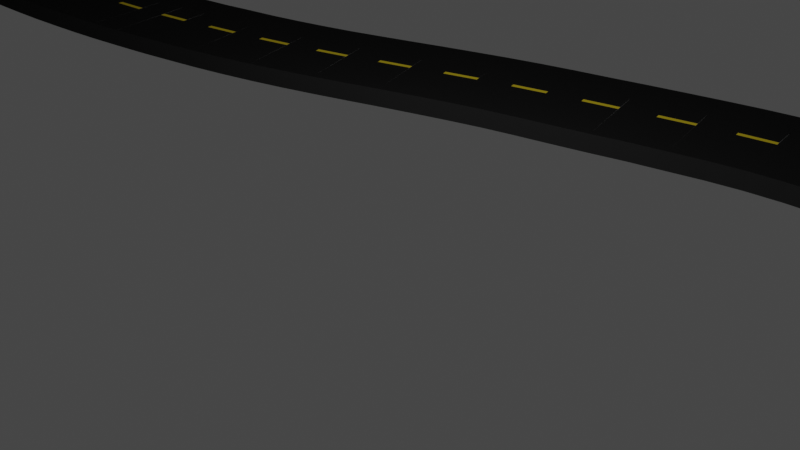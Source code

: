 # Source: Road3.blend  (saved by Blender 2.81.16; exported with 4.5.12 LTS)
import bpy
from mathutils import Matrix  # noqa: F401  (used for matrix-valued properties, if any)

bpy.ops.wm.read_factory_settings(use_empty=True)
scene = bpy.context.scene
scene.name = 'Scene'

# ---- collections
col_collection = bpy.data.collections.new('Collection'); scene.collection.children.link(col_collection)

# ---- materials (node trees are filled in below, after node groups)
mat_material = bpy.data.materials.new('Material')
mat_material.alpha_threshold = 0.0
mat_material.use_transparent_shadow = False
mat_material.diffuse_color = (0.01341, 0.01341, 0.01341, 1.0)
mat_material.roughness = 1.0
mat_material.specular_intensity = 0.0
mat_material.line_color = (0.0, 0.0, 0.0, 1.0)
mat_material_001 = bpy.data.materials.new('Material.001')
mat_material_001.use_transparent_shadow = False
mat_material_001.diffuse_color = (1.0, 1.0, 1.0, 1.0)
mat_material_001.roughness = 1.0
mat_material_001.specular_intensity = 0.0
mat_material_002 = bpy.data.materials.new('Material.002')
mat_material_002.use_transparent_shadow = False
mat_material_002.diffuse_color = (0.8, 0.6165, 0.02819, 1.0)
mat_material_002.roughness = 1.0
mat_material_002.specular_intensity = 0.0

# ---- material node trees

# ---- world
world_world = bpy.data.worlds.new('World'); scene.world = world_world
world_world.use_nodes = True; world_world.node_tree.nodes.clear()
_N = world_world.node_tree.nodes; _L = world_world.node_tree.links
n0 = _N.new('ShaderNodeOutputWorld'); n0.name = 'World Output'; n0.location = (300, 300)
n1 = _N.new('ShaderNodeBackground'); n1.name = 'Background'; n1.location = (10, 300)
n1.inputs[0].default_value = (0.05088, 0.05088, 0.05088, 1.0)
_L.new(n1.outputs[0], n0.inputs[0])
n0.is_active_output = True
world_world.color = (0.05088, 0.05088, 0.05088)
world_world.use_sun_shadow = False
world_world.sun_shadow_jitter_overblur = 0.0

# ---- cameras
cam_camera = bpy.data.cameras.new('Camera')
cam_camera.clip_end = 100.0
cam_camera.ortho_scale = 7.314

# ---- lights
light_light = bpy.data.lights.new('Light', 'POINT')
light_light.transmission_factor = 0.0
light_light.energy = 1000.0
light_light.shadow_soft_size = 0.1
light_light.shadow_maximum_resolution = 0.006
light_light.use_absolute_resolution = True

# ---- meshes
me_cube = bpy.data.meshes.new('Cube')
me_cube.from_pydata([(-74.37, 112.1, -31.04), (-62.13, 99.63, 31.05), (-69.75, 97.19, 31.05), (-70.09, 98.31, 31.05), (-62.48, 100.7, 31.05), (-67.04, 114.7, 31.05), (-65.5, 83.51, -31.04), (-65.51, 83.5, 31.05), (-74.37, 112.1, 31.05), (-57.68, 86.19, -31.04), (-67.04, 114.7, -31.04), (-57.68, 86.2, 31.05), (-81.75, 109.8, -31.04), (-77.39, 94.73, 31.05), (-89.09, 107.7, -31.04), (-73.36, 81.04, -31.04), (-73.35, 81.05, 31.05), (-81.75, 109.8, 31.05), (-85.11, 92.62, 31.05), (-85.4, 93.75, 31.05), (-77.7, 95.86, 31.05), (-100.9, 90.02, 31.05), (-81.42, 78.75, -31.04), (-81.44, 78.75, 31.05), (-89.08, 107.7, 31.05), (-104.1, 104.2, -31.04), (-100.7, 88.89, 31.05), (-92.88, 90.63, 31.05), (-96.56, 105.8, -31.04), (-89.46, 76.7, -31.04), (-89.45, 76.7, 31.05), (-96.56, 105.8, 31.05), (-93.14, 91.76, 31.05), (-1.367, 119.6, 31.05), (-97.59, 74.89, -31.04), (-97.6, 74.88, 31.05), (-104.1, 104.2, 31.05), (-9.091, 117.5, 31.05), (-13.14, 132.5, -31.04), (-9.403, 118.6, 31.05), (-111.6, 102.5, -31.04), (-108.5, 87.21, 31.05), (-119.2, 101.1, -31.04), (-105.7, 73.14, -31.04), (-105.7, 73.15, 31.05), (-111.6, 102.5, 31.05), (-116.4, 85.72, 31.05), (-116.6, 86.87, 31.05), (-108.8, 88.35, 31.05), (-113.9, 71.62, -31.04), (-113.9, 71.63, 31.05), (-119.2, 101.1, 31.05), (-308.1, 82.25, 31.05), (-308.2, 81.09, 31.05), (-300.2, 80.7, 31.05), (-307.4, 96.69, -31.04), (-1.673, 120.7, 31.05), (-5.324, 134.7, 31.05), (-5.3, 103.5, -31.04), (-5.299, 103.5, 31.05), (-13.13, 132.5, 31.05), (2.366, 105.6, -31.04), (-5.332, 134.6, -31.04), (2.362, 105.6, 31.05), (-21.04, 130.4, -31.04), (-16.82, 115.5, 31.05), (-28.99, 128.1, -31.04), (-12.9, 101.5, -31.04), (-12.91, 101.5, 31.05), (-21.05, 130.4, 31.05), (-24.47, 113.2, 31.05), (-24.81, 114.3, 31.05), (-17.15, 116.6, 31.05), (-39.99, 109.2, 31.05), (-20.3, 99.41, -31.04), (-20.29, 99.42, 31.05), (-28.99, 128.1, 31.05), (-44.53, 122.9, -31.04), (-39.62, 108.1, 31.05), (-32.04, 110.7, 31.05), (-36.83, 125.6, -31.04), (-27.67, 97.02, -31.04), (-27.67, 97.03, 31.05), (-36.82, 125.6, 31.05), (-32.41, 111.8, 31.05), (-35.07, 94.44, -31.04), (-35.07, 94.44, 31.05), (-44.54, 122.9, 31.05), (-52.11, 120.2, -31.04), (-47.09, 105.2, 31.05), (-59.59, 117.4, -31.04), (-42.55, 91.76, -31.04), (-42.55, 91.77, 31.05), (-52.11, 120.2, 31.05), (-54.64, 102.6, 31.05), (-55.01, 103.7, 31.05), (-47.46, 106.3, 31.05), (-50.09, 88.95, -31.04), (-50.08, 88.94, 31.05), (-59.59, 117.4, 31.05), (52.72, 144.9, -31.04), (61.48, 129.9, 31.05), (53.49, 129.5, 31.05), (53.43, 130.7, 31.05), (61.43, 131.1, 31.05), (61.09, 145.3, 31.05), (54.25, 115.0, -31.04), (54.26, 115.0, 31.05), (52.72, 144.9, 31.05), (61.87, 115.3, -31.04), (61.09, 145.3, -31.04), (61.86, 115.3, 31.05), (44.27, 144.6, -31.04), (45.47, 129.3, 31.05), (35.8, 143.8, -31.04), (46.64, 114.7, -31.04), (46.63, 114.7, 31.05), (44.27, 144.6, 31.05), (37.54, 128.5, 31.05), (37.4, 129.6, 31.05), (45.34, 130.5, 31.05), (21.62, 126.8, 31.05), (39.23, 114.1, -31.04), (39.24, 114.1, 31.05), (35.81, 143.8, 31.05), (18.85, 141.0, -31.04), (21.85, 125.7, 31.05), (29.66, 127.3, 31.05), (27.19, 142.6, -31.04), (31.97, 113.1, -31.04), (31.95, 113.1, 31.05), (27.2, 142.6, 31.05), (29.45, 128.4, 31.05), (24.67, 111.6, -31.04), (24.68, 111.6, 31.05), (18.84, 140.9, 31.05), (118.5, 142.2, -31.04), (10.62, 138.9, -31.04), (14.09, 123.8, 31.05), (2.554, 136.9, -31.04), (17.34, 109.7, -31.04), (17.33, 109.7, 31.05), (10.64, 138.9, 31.05), (6.349, 121.8, 31.05), (6.064, 122.9, 31.05), (13.82, 124.9, 31.05), (9.879, 107.8, -31.04), (9.885, 107.8, 31.05), (2.549, 136.8, 31.05), (116.3, 112.2, -31.04), (116.3, 112.2, 31.05), (118.5, 142.2, 31.05), (110.5, 142.8, -31.04), (109.4, 127.4, 31.05), (102.5, 143.5, -31.04), (108.3, 112.9, -31.04), (108.3, 112.9, 31.05), (110.5, 142.8, 31.05), (101.4, 128.0, 31.05), (101.5, 129.2, 31.05), (109.5, 128.6, 31.05), (85.51, 130.4, 31.05), (100.4, 113.6, -31.04), (100.4, 113.6, 31.05), (102.5, 143.5, 31.05), (86.14, 144.7, -31.04), (85.47, 129.3, 31.05), (93.45, 128.8, 31.05), (94.38, 144.1, -31.04), (92.55, 114.2, -31.04), (92.55, 114.2, 31.05), (94.38, 144.1, 31.05), (93.5, 130.0, 31.05), (84.83, 114.8, -31.04), (84.84, 114.8, 31.05), (86.14, 144.7, 31.05), (77.88, 145.1, -31.04), (77.49, 129.7, 31.05), (69.47, 145.3, -31.04), (77.08, 115.2, -31.04), (77.07, 115.2, 31.05), (77.88, 145.1, 31.05), (69.49, 129.8, 31.05), (69.49, 131.0, 31.05), (77.5, 130.9, 31.05), (69.52, 115.3, -31.04), (69.54, 115.3, 31.05), (69.46, 145.3, 31.05), (-300.1, 81.86, 31.05), (-299.5, 96.38, 31.05), (-308.9, 66.74, -31.04), (-308.9, 66.74, 31.05), (-307.4, 96.69, 31.05), (-300.8, 66.44, -31.04), (-299.5, 96.39, -31.04), (-300.8, 66.44, 31.05), (-315.2, 97.09, -31.04), (-316.2, 81.56, 31.05), (-323.0, 97.67, -31.04), (-317.0, 67.17, -31.04), (-317.0, 67.17, 31.05), (-315.2, 97.08, 31.05), (-324.2, 82.15, 31.05), (-324.1, 83.32, 31.05), (-316.1, 82.72, 31.05), (-340.0, 84.73, 31.05), (-325.3, 67.76, -31.04), (-325.3, 67.76, 31.04), (-323.0, 97.67, 31.04), (-338.8, 99.12, -31.04), (-340.1, 83.56, 31.05), (-332.1, 82.88, 31.05), (-330.9, 98.38, -31.04), (-333.3, 68.48, -31.04), (-333.3, 68.48, 31.04), (-330.9, 98.37, 31.05), (-332.0, 84.05, 31.05), (-236.2, 79.48, 31.05), (-341.3, 69.22, -31.04), (-341.3, 69.22, 31.05), (-338.8, 99.12, 31.05), (-244.2, 79.6, 31.05), (-243.9, 95.17, -31.04), (-244.2, 80.77, 31.05), (-346.8, 99.79, -31.04), (-348.1, 84.29, 31.04), (-354.8, 100.5, -31.04), (-349.2, 69.91, -31.04), (-349.2, 69.9, 31.04), (-346.8, 99.79, 31.04), (-356.0, 84.95, 31.04), (-355.9, 86.12, 31.04), (-348.0, 85.45, 31.04), (-357.2, 70.57, -31.04), (-357.2, 70.57, 31.04), (-354.8, 100.5, 31.04), (-236.2, 80.64, 31.05), (-236.0, 95.04, 31.05), (-244.4, 65.18, -31.04), (-244.4, 65.18, 31.05), (-243.9, 95.17, 31.05), (-236.3, 65.05, -31.04), (-236.0, 95.04, -31.04), (-236.3, 65.05, 31.05), (-251.9, 95.33, -31.04), (-252.2, 79.75, 31.05), (-259.9, 95.52, -31.04), (-252.5, 65.34, -31.04), (-252.5, 65.34, 31.05), (-251.9, 95.33, 31.05), (-260.2, 79.9, 31.05), (-260.2, 81.07, 31.05), (-252.2, 80.92, 31.05), (-276.2, 81.33, 31.05), (-260.5, 65.52, -31.04), (-260.5, 65.52, 31.05), (-259.9, 95.52, 31.05), (-275.8, 95.74, -31.04), (-276.2, 80.16, 31.05), (-268.2, 79.98, 31.05), (-267.9, 95.61, -31.04), (-268.5, 65.63, -31.04), (-268.5, 65.63, 31.05), (-267.9, 95.61, 31.05), (-268.2, 81.15, 31.05), (-276.5, 65.75, -31.04), (-276.5, 65.75, 31.05), (-275.9, 95.74, 31.05), (-283.7, 95.92, -31.04), (-284.2, 80.28, 31.05), (-291.6, 96.12, -31.04), (-284.6, 65.95, -31.04), (-284.6, 65.95, 31.05), (-283.7, 95.92, 31.05), (-292.2, 80.53, 31.05), (-292.2, 81.7, 31.05), (-284.2, 81.44, 31.05), (-292.7, 66.16, -31.04), (-292.7, 66.16, 31.05), (-291.6, 96.13, 31.05), (-180.7, 95.01, -31.04), (-172.2, 79.68, 31.05), (-180.2, 79.43, 31.05), (-180.2, 80.6, 31.05), (-172.2, 80.85, 31.05), (-172.9, 95.2, 31.05), (-179.7, 65.04, -31.04), (-179.7, 65.04, 31.05), (-180.7, 95.01, 31.05), (-171.4, 65.29, -31.04), (-172.9, 95.21, -31.04), (-171.4, 65.29, 31.05), (-188.5, 94.86, -31.04), (-188.2, 79.35, 31.05), (-196.3, 94.87, -31.04), (-187.9, 64.89, -31.04), (-187.9, 64.89, 31.05), (-188.5, 94.86, 31.05), (-196.2, 79.3, 31.05), (-196.2, 80.46, 31.05), (-188.2, 80.52, 31.05), (-212.2, 80.48, 31.05), (-196.0, 64.89, -31.04), (-196.0, 64.9, 31.05), (-196.3, 94.88, 31.05), (-212.2, 94.88, -31.04), (-212.2, 79.31, 31.05), (-204.2, 79.31, 31.05), (-204.3, 94.88, -31.04), (-204.1, 64.9, -31.04), (-204.1, 64.9, 31.05), (-204.3, 94.88, 31.05), (-204.2, 80.47, 31.05), (-212.2, 64.9, -31.04), (-212.2, 64.91, 31.05), (-212.2, 94.88, 31.05), (-220.1, 94.95, -31.04), (-220.2, 79.34, 31.05), (-228.1, 94.98, -31.04), (-220.2, 64.96, -31.04), (-220.2, 64.96, 31.05), (-220.1, 94.95, 31.05), (-228.2, 79.39, 31.05), (-228.2, 80.56, 31.05), (-220.2, 80.51, 31.05), (-228.3, 64.98, -31.04), (-228.3, 64.98, 31.05), (-228.1, 94.98, 31.05), (-126.8, 99.81, -31.04), (-124.3, 84.3, 31.05), (-134.4, 98.64, -31.04), (-122.0, 70.21, -31.04), (-122.0, 70.21, 31.05), (-126.8, 99.81, 31.05), (-132.3, 83.19, 31.05), (-132.4, 84.34, 31.05), (-124.5, 85.46, 31.05), (-148.3, 82.43, 31.05), (-130.3, 68.95, -31.04), (-130.3, 68.95, 31.05), (-134.4, 98.64, 31.05), (-149.7, 96.8, -31.04), (-148.2, 81.27, 31.05), (-140.2, 82.08, 31.05), (-142.1, 97.68, -31.04), (-138.5, 67.93, -31.04), (-138.5, 67.93, 31.05), (-142.1, 97.67, 31.05), (-140.3, 83.24, 31.05), (-146.8, 66.98, -31.04), (-146.8, 66.98, 31.05), (-149.7, 96.81, 31.05), (-157.4, 96.14, -31.04), (-156.2, 80.59, 31.05), (-165.1, 95.65, -31.04), (-155.0, 66.29, -31.04), (-155.0, 66.29, 31.05), (-157.4, 96.13, 31.05), (-164.2, 80.06, 31.05), (-164.2, 81.23, 31.05), (-156.2, 81.75, 31.05), (-163.2, 65.73, -31.04), (-163.2, 65.73, 31.05), (-165.1, 95.66, 31.05)], [], [(8, 5, 10, 0), (4, 3, 2, 1), (11, 7, 6, 9), (2, 7, 11, 1), (5, 8, 3, 4), (17, 8, 0, 12), (8, 17, 16, 7, 2, 3), (7, 16, 15, 6), (24, 17, 12, 14), (16, 23, 22, 15), (20, 19, 18, 13), (18, 23, 16, 13), (17, 24, 19, 20), (31, 24, 14, 28), (24, 31, 30, 23, 18, 19), (23, 30, 29, 22), (36, 31, 28, 25), (32, 21, 26, 27), (30, 35, 34, 29), (26, 35, 30, 27), (31, 36, 21, 32), (45, 36, 25, 40), (36, 45, 44, 35, 26, 21), (35, 44, 43, 34), (51, 45, 40, 42), (44, 50, 49, 43), (48, 47, 46, 41), (46, 50, 44, 41), (45, 51, 47, 48), (53, 191, 195, 54), (195, 191, 190, 193), (188, 52, 53, 54), (60, 57, 62, 38), (56, 39, 37, 33), (63, 59, 58, 61), (37, 59, 63, 33), (57, 60, 39, 56), (69, 60, 38, 64), (60, 69, 68, 59, 37, 39), (59, 68, 67, 58), (76, 69, 64, 66), (68, 75, 74, 67), (72, 71, 70, 65), (70, 75, 68, 65), (69, 76, 71, 72), (83, 76, 66, 80), (76, 83, 82, 75, 70, 71), (75, 82, 81, 74), (87, 83, 80, 77), (84, 73, 78, 79), (82, 86, 85, 81), (78, 86, 82, 79), (83, 87, 73, 84), (93, 87, 77, 88), (87, 93, 92, 86, 78, 73), (86, 92, 91, 85), (99, 93, 88, 90), (92, 98, 97, 91), (96, 95, 94, 89), (94, 98, 92, 89), (93, 99, 95, 96), (5, 99, 90, 10), (99, 5, 11, 98, 94, 95), (98, 11, 9, 97), (192, 189, 194, 55), (108, 105, 110, 100), (104, 103, 102, 101), (111, 107, 106, 109), (102, 107, 111, 101), (105, 108, 103, 104), (117, 108, 100, 112), (108, 117, 116, 107, 102, 103), (107, 116, 115, 106), (124, 117, 112, 114), (116, 123, 122, 115), (120, 119, 118, 113), (118, 123, 116, 113), (117, 124, 119, 120), (131, 124, 114, 128), (124, 131, 130, 123, 118, 119), (123, 130, 129, 122), (135, 131, 128, 125), (132, 121, 126, 127), (130, 134, 133, 129), (126, 134, 130, 127), (131, 135, 121, 132), (142, 135, 125, 137), (135, 142, 141, 134, 126, 121), (134, 141, 140, 133), (148, 142, 137, 139), (141, 147, 146, 140), (145, 144, 143, 138), (143, 147, 141, 138), (142, 148, 144, 145), (57, 148, 139, 62), (148, 57, 63, 147, 143, 144), (147, 63, 61, 146), (157, 151, 136, 152), (151, 157, 156, 150), (150, 156, 155, 149), (164, 157, 152, 154), (156, 163, 162, 155), (160, 159, 158, 153), (158, 163, 156, 153), (157, 164, 159, 160), (171, 164, 154, 168), (164, 171, 170, 163, 158, 159), (163, 170, 169, 162), (175, 171, 168, 165), (172, 161, 166, 167), (170, 174, 173, 169), (166, 174, 170, 167), (171, 175, 161, 172), (181, 175, 165, 176), (175, 181, 180, 174, 166, 161), (174, 180, 179, 173), (187, 181, 176, 178), (180, 186, 185, 179), (184, 183, 182, 177), (182, 186, 180, 177), (181, 187, 183, 184), (105, 187, 178, 110), (187, 105, 111, 186, 182, 183), (186, 111, 109, 185), (189, 192, 52, 188), (201, 192, 55, 196), (192, 201, 200, 191, 53, 52), (191, 200, 199, 190), (208, 201, 196, 198), (200, 207, 206, 199), (204, 203, 202, 197), (202, 207, 200, 197), (201, 208, 203, 204), (215, 208, 198, 212), (208, 215, 214, 207, 202, 203), (207, 214, 213, 206), (220, 215, 212, 209), (216, 205, 210, 211), (214, 219, 218, 213), (210, 219, 214, 211), (215, 220, 205, 216), (229, 220, 209, 224), (220, 229, 228, 219, 210, 205), (219, 228, 227, 218), (235, 229, 224, 226), (228, 234, 233, 227), (232, 231, 230, 225), (230, 234, 228, 225), (229, 235, 231, 232), (240, 237, 242, 222), (236, 223, 221, 217), (243, 239, 238, 241), (221, 239, 243, 217), (237, 240, 223, 236), (249, 240, 222, 244), (240, 249, 248, 239, 221, 223), (239, 248, 247, 238), (256, 249, 244, 246), (248, 255, 254, 247), (252, 251, 250, 245), (250, 255, 248, 245), (249, 256, 251, 252), (263, 256, 246, 260), (256, 263, 262, 255, 250, 251), (255, 262, 261, 254), (267, 263, 260, 257), (264, 253, 258, 259), (262, 266, 265, 261), (258, 266, 262, 259), (263, 267, 253, 264), (273, 267, 257, 268), (267, 273, 272, 266, 258, 253), (266, 272, 271, 265), (279, 273, 268, 270), (272, 278, 277, 271), (276, 275, 274, 269), (274, 278, 272, 269), (273, 279, 275, 276), (189, 279, 270, 194), (279, 189, 195, 278, 274, 275), (278, 195, 193, 277), (288, 285, 290, 280), (284, 283, 282, 281), (291, 287, 286, 289), (282, 287, 291, 281), (285, 288, 283, 284), (297, 288, 280, 292), (288, 297, 296, 287, 282, 283), (287, 296, 295, 286), (304, 297, 292, 294), (296, 303, 302, 295), (300, 299, 298, 293), (298, 303, 296, 293), (297, 304, 299, 300), (311, 304, 294, 308), (304, 311, 310, 303, 298, 299), (303, 310, 309, 302), (315, 311, 308, 305), (312, 301, 306, 307), (310, 314, 313, 309), (306, 314, 310, 307), (311, 315, 301, 312), (321, 315, 305, 316), (315, 321, 320, 314, 306, 301), (314, 320, 319, 313), (327, 321, 316, 318), (320, 326, 325, 319), (324, 323, 322, 317), (322, 326, 320, 317), (321, 327, 323, 324), (237, 327, 318, 242), (327, 237, 243, 326, 322, 323), (326, 243, 241, 325), (333, 51, 42, 328), (51, 333, 332, 50), (50, 332, 331, 49), (340, 333, 328, 330), (332, 339, 338, 331), (336, 335, 334, 329), (334, 339, 332, 329), (333, 340, 335, 336), (347, 340, 330, 344), (340, 347, 346, 339, 334, 335), (339, 346, 345, 338), (351, 347, 344, 341), (348, 337, 342, 343), (346, 350, 349, 345), (342, 350, 346, 343), (347, 351, 337, 348), (357, 351, 341, 352), (351, 357, 356, 350, 342, 337), (350, 356, 355, 349), (363, 357, 352, 354), (356, 362, 361, 355), (360, 359, 358, 353), (358, 362, 356, 353), (357, 363, 359, 360), (285, 363, 354, 290), (363, 285, 291, 362, 358, 359), (362, 291, 289, 361)])
me_cube.polygons.foreach_set('material_index', [0, 2, 0, 0, 0, 0, 0, 0, 0, 0, 2, 0, 0, 0, 0, 0, 0, 2, 0, 0, 0, 0, 0, 0, 0, 0, 2, 0, 0, 0, 0, 2, 0, 2, 0, 0, 0, 0, 0, 0, 0, 0, 2, 0, 0, 0, 0, 0, 0, 2, 0, 0, 0, 0, 0, 0, 0, 0, 2, 0, 0, 0, 0, 0, 0, 0, 2, 0, 0, 0, 0, 0, 0, 0, 0, 2, 0, 0, 0, 0, 0, 0, 2, 0, 0, 0, 0, 0, 0, 0, 0, 2, 0, 0, 0, 0, 0, 0, 0, 0, 0, 0, 2, 0, 0, 0, 0, 0, 0, 2, 0, 0, 0, 0, 0, 0, 0, 0, 2, 0, 0, 0, 0, 0, 0, 0, 0, 0, 0, 0, 2, 0, 0, 0, 0, 0, 0, 2, 0, 0, 0, 0, 0, 0, 0, 0, 2, 0, 0, 0, 2, 0, 0, 0, 0, 0, 0, 0, 0, 2, 0, 0, 0, 0, 0, 0, 2, 0, 0, 0, 0, 0, 0, 0, 0, 2, 0, 0, 0, 0, 0, 0, 2, 0, 0, 0, 0, 0, 0, 0, 0, 2, 0, 0, 0, 0, 0, 0, 2, 0, 0, 0, 0, 0, 0, 0, 0, 2, 0, 0, 0, 0, 0, 0, 0, 0, 0, 0, 2, 0, 0, 0, 0, 0, 0, 2, 0, 0, 0, 0, 0, 0, 0, 0, 2, 0, 0, 0, 0, 0])
_uv = me_cube.uv_layers.new(name='UVMap')
_uv.uv.foreach_set('vector', [0.0, 0.0, 0.0, 0.0, 0.0, 0.0, 0.0, 0.0, 0.625, 0.6091, 0.875, 0.6091, 0.875, 0.625, 0.625, 0.625, 0.0, 0.0, 0.0, 0.0, 0.0, 0.0, 0.0, 0.0, 0.875, 0.625, 0.0, 0.0, 0.0, 0.0, 0.625, 0.625, 0.0, 0.0, 0.0, 0.0, 0.875, 0.6091, 0.625, 0.6091, 0.0, 0.0, 0.0, 0.0, 0.0, 0.0, 0.0, 0.0, 0.0, 0.0, 0.0, 0.0, 0.0, 0.0, 0.0, 0.0, 0.625, 0.625, 0.625, 0.6091, 0.0, 0.0, 0.0, 0.0, 0.0, 0.0, 0.0, 0.0, 0.0, 0.0, 0.0, 0.0, 0.0, 0.0, 0.0, 0.0, 0.0, 0.0, 0.0, 0.0, 0.0, 0.0, 0.0, 0.0, 0.625, 0.6091, 0.875, 0.6091, 0.875, 0.625, 0.625, 0.625, 0.875, 0.625, 0.0, 0.0, 0.0, 0.0, 0.625, 0.625, 0.0, 0.0, 0.0, 0.0, 0.875, 0.6091, 0.625, 0.6091, 0.0, 0.0, 0.0, 0.0, 0.0, 0.0, 0.0, 0.0, 0.0, 0.0, 0.0, 0.0, 0.0, 0.0, 0.0, 0.0, 0.625, 0.625, 0.625, 0.6091, 0.0, 0.0, 0.0, 0.0, 0.0, 0.0, 0.0, 0.0, 0.0, 0.0, 0.0, 0.0, 0.0, 0.0, 0.0, 0.0, 0.625, 0.6091, 0.875, 0.6091, 0.875, 0.625, 0.625, 0.625, 0.0, 0.0, 0.0, 0.0, 0.0, 0.0, 0.0, 0.0, 0.875, 0.625, 0.0, 0.0, 0.0, 0.0, 0.625, 0.625, 0.0, 0.0, 0.0, 0.0, 0.875, 0.6091, 0.625, 0.6091, 0.0, 0.0, 0.0, 0.0, 0.0, 0.0, 0.0, 0.0, 0.0, 0.0, 0.0, 0.0, 0.0, 0.0, 0.0, 0.0, 0.625, 0.625, 0.625, 0.6091, 0.0, 0.0, 0.0, 0.0, 0.0, 0.0, 0.0, 0.0, 0.0, 0.0, 0.0, 0.0, 0.0, 0.0, 0.0, 0.0, 0.0, 0.0, 0.0, 0.0, 0.0, 0.0, 0.0, 0.0, 0.625, 0.6091, 0.875, 0.6091, 0.875, 0.625, 0.625, 0.625, 0.875, 0.625, 0.0, 0.0, 0.0, 0.0, 0.625, 0.625, 0.0, 0.0, 0.0, 0.0, 0.875, 0.6091, 0.625, 0.6091, 0.875, 0.625, 0.0, 0.0, 0.0, 0.0, 0.625, 0.625, 0.0, 0.0, 0.0, 0.0, 0.0, 0.0, 0.0, 0.0, 0.625, 0.6091, 0.875, 0.6091, 0.875, 0.625, 0.625, 0.625, 0.0, 0.0, 0.0, 0.0, 0.0, 0.0, 0.0, 0.0, 0.625, 0.6091, 0.875, 0.6091, 0.875, 0.625, 0.625, 0.625, 0.0, 0.0, 0.0, 0.0, 0.0, 0.0, 0.0, 0.0, 0.875, 0.625, 0.0, 0.0, 0.0, 0.0, 0.625, 0.625, 0.0, 0.0, 0.0, 0.0, 0.875, 0.6091, 0.625, 0.6091, 0.0, 0.0, 0.0, 0.0, 0.0, 0.0, 0.0, 0.0, 0.0, 0.0, 0.0, 0.0, 0.0, 0.0, 0.0, 0.0, 0.625, 0.625, 0.625, 0.6091, 0.0, 0.0, 0.0, 0.0, 0.0, 0.0, 0.0, 0.0, 0.0, 0.0, 0.0, 0.0, 0.0, 0.0, 0.0, 0.0, 0.0, 0.0, 0.0, 0.0, 0.0, 0.0, 0.0, 0.0, 0.625, 0.6091, 0.875, 0.6091, 0.875, 0.625, 0.625, 0.625, 0.875, 0.625, 0.0, 0.0, 0.0, 0.0, 0.625, 0.625, 0.0, 0.0, 0.0, 0.0, 0.875, 0.6091, 0.625, 0.6091, 0.0, 0.0, 0.0, 0.0, 0.0, 0.0, 0.0, 0.0, 0.0, 0.0, 0.0, 0.0, 0.0, 0.0, 0.0, 0.0, 0.625, 0.625, 0.625, 0.6091, 0.0, 0.0, 0.0, 0.0, 0.0, 0.0, 0.0, 0.0, 0.0, 0.0, 0.0, 0.0, 0.0, 0.0, 0.0, 0.0, 0.625, 0.6091, 0.875, 0.6091, 0.875, 0.625, 0.625, 0.625, 0.0, 0.0, 0.0, 0.0, 0.0, 0.0, 0.0, 0.0, 0.875, 0.625, 0.0, 0.0, 0.0, 0.0, 0.625, 0.625, 0.0, 0.0, 0.0, 0.0, 0.875, 0.6091, 0.625, 0.6091, 0.0, 0.0, 0.0, 0.0, 0.0, 0.0, 0.0, 0.0, 0.0, 0.0, 0.0, 0.0, 0.0, 0.0, 0.0, 0.0, 0.625, 0.625, 0.625, 0.6091, 0.0, 0.0, 0.0, 0.0, 0.0, 0.0, 0.0, 0.0, 0.0, 0.0, 0.0, 0.0, 0.0, 0.0, 0.0, 0.0, 0.0, 0.0, 0.0, 0.0, 0.0, 0.0, 0.0, 0.0, 0.625, 0.6091, 0.875, 0.6091, 0.875, 0.625, 0.625, 0.625, 0.875, 0.625, 0.0, 0.0, 0.0, 0.0, 0.625, 0.625, 0.0, 0.0, 0.0, 0.0, 0.875, 0.6091, 0.625, 0.6091, 0.0, 0.0, 0.0, 0.0, 0.0, 0.0, 0.0, 0.0, 0.0, 0.0, 0.0, 0.0, 0.0, 0.0, 0.0, 0.0, 0.625, 0.625, 0.625, 0.6091, 0.0, 0.0, 0.0, 0.0, 0.0, 0.0, 0.0, 0.0, 0.0, 0.0, 0.0, 0.0, 0.0, 0.0, 0.0, 0.0, 0.0, 0.0, 0.0, 0.0, 0.0, 0.0, 0.0, 0.0, 0.625, 0.6091, 0.875, 0.6091, 0.875, 0.625, 0.625, 0.625, 0.0, 0.0, 0.0, 0.0, 0.0, 0.0, 0.0, 0.0, 0.875, 0.625, 0.0, 0.0, 0.0, 0.0, 0.625, 0.625, 0.0, 0.0, 0.0, 0.0, 0.875, 0.6091, 0.625, 0.6091, 0.0, 0.0, 0.0, 0.0, 0.0, 0.0, 0.0, 0.0, 0.0, 0.0, 0.0, 0.0, 0.0, 0.0, 0.0, 0.0, 0.625, 0.625, 0.625, 0.6091, 0.0, 0.0, 0.0, 0.0, 0.0, 0.0, 0.0, 0.0, 0.0, 0.0, 0.0, 0.0, 0.0, 0.0, 0.0, 0.0, 0.0, 0.0, 0.0, 0.0, 0.0, 0.0, 0.0, 0.0, 0.625, 0.6091, 0.875, 0.6091, 0.875, 0.625, 0.625, 0.625, 0.875, 0.625, 0.0, 0.0, 0.0, 0.0, 0.625, 0.625, 0.0, 0.0, 0.0, 0.0, 0.875, 0.6091, 0.625, 0.6091, 0.0, 0.0, 0.0, 0.0, 0.0, 0.0, 0.0, 0.0, 0.0, 0.0, 0.0, 0.0, 0.0, 0.0, 0.0, 0.0, 0.625, 0.625, 0.625, 0.6091, 0.0, 0.0, 0.0, 0.0, 0.0, 0.0, 0.0, 0.0, 0.0, 0.0, 0.0, 0.0, 0.0, 0.0, 0.0, 0.0, 0.625, 0.6091, 0.875, 0.6091, 0.875, 0.625, 0.625, 0.625, 0.0, 0.0, 0.0, 0.0, 0.0, 0.0, 0.0, 0.0, 0.875, 0.625, 0.0, 0.0, 0.0, 0.0, 0.625, 0.625, 0.0, 0.0, 0.0, 0.0, 0.875, 0.6091, 0.625, 0.6091, 0.0, 0.0, 0.0, 0.0, 0.0, 0.0, 0.0, 0.0, 0.0, 0.0, 0.0, 0.0, 0.0, 0.0, 0.0, 0.0, 0.625, 0.625, 0.625, 0.6091, 0.0, 0.0, 0.0, 0.0, 0.0, 0.0, 0.0, 0.0, 0.0, 0.0, 0.0, 0.0, 0.0, 0.0, 0.0, 0.0, 0.0, 0.0, 0.0, 0.0, 0.0, 0.0, 0.0, 0.0, 0.625, 0.6091, 0.875, 0.6091, 0.875, 0.625, 0.625, 0.625, 0.875, 0.625, 0.0, 0.0, 0.0, 0.0, 0.625, 0.625, 0.0, 0.0, 0.0, 0.0, 0.875, 0.6091, 0.625, 0.6091, 0.0, 0.0, 0.0, 0.0, 0.0, 0.0, 0.0, 0.0, 0.0, 0.0, 0.0, 0.0, 0.0, 0.0, 0.0, 0.0, 0.625, 0.625, 0.625, 0.6091, 0.0, 0.0, 0.0, 0.0, 0.0, 0.0, 0.0, 0.0, 0.0, 0.0, 0.0, 0.0, 0.0, 0.0, 0.0, 0.0, 0.0, 0.0, 0.0, 0.0, 0.0, 0.0, 0.0, 0.0, 0.0, 0.0, 0.0, 0.0, 0.0, 0.0, 0.0, 0.0, 0.0, 0.0, 0.0, 0.0, 0.0, 0.0, 0.0, 0.0, 0.0, 0.0, 0.0, 0.0, 0.0, 0.0, 0.0, 0.0, 0.625, 0.6091, 0.875, 0.6091, 0.875, 0.625, 0.625, 0.625, 0.875, 0.625, 0.0, 0.0, 0.0, 0.0, 0.625, 0.625, 0.0, 0.0, 0.0, 0.0, 0.875, 0.6091, 0.625, 0.6091, 0.0, 0.0, 0.0, 0.0, 0.0, 0.0, 0.0, 0.0, 0.0, 0.0, 0.0, 0.0, 0.0, 0.0, 0.0, 0.0, 0.625, 0.625, 0.625, 0.6091, 0.0, 0.0, 0.0, 0.0, 0.0, 0.0, 0.0, 0.0, 0.0, 0.0, 0.0, 0.0, 0.0, 0.0, 0.0, 0.0, 0.625, 0.6091, 0.875, 0.6091, 0.875, 0.625, 0.625, 0.625, 0.0, 0.0, 0.0, 0.0, 0.0, 0.0, 0.0, 0.0, 0.875, 0.625, 0.0, 0.0, 0.0, 0.0, 0.625, 0.625, 0.0, 0.0, 0.0, 0.0, 0.875, 0.6091, 0.625, 0.6091, 0.0, 0.0, 0.0, 0.0, 0.0, 0.0, 0.0, 0.0, 0.0, 0.0, 0.0, 0.0, 0.0, 0.0, 0.0, 0.0, 0.625, 0.625, 0.625, 0.6091, 0.0, 0.0, 0.0, 0.0, 0.0, 0.0, 0.0, 0.0, 0.0, 0.0, 0.0, 0.0, 0.0, 0.0, 0.0, 0.0, 0.0, 0.0, 0.0, 0.0, 0.0, 0.0, 0.0, 0.0, 0.625, 0.6091, 0.875, 0.6091, 0.875, 0.625, 0.625, 0.625, 0.875, 0.625, 0.0, 0.0, 0.0, 0.0, 0.625, 0.625, 0.0, 0.0, 0.0, 0.0, 0.875, 0.6091, 0.625, 0.6091, 0.0, 0.0, 0.0, 0.0, 0.0, 0.0, 0.0, 0.0, 0.0, 0.0, 0.0, 0.0, 0.0, 0.0, 0.0, 0.0, 0.625, 0.625, 0.625, 0.6091, 0.0, 0.0, 0.0, 0.0, 0.0, 0.0, 0.0, 0.0, 0.0, 0.0, 0.0, 0.0, 0.875, 0.6091, 0.625, 0.6091, 0.0, 0.0, 0.0, 0.0, 0.0, 0.0, 0.0, 0.0, 0.0, 0.0, 0.0, 0.0, 0.0, 0.0, 0.0, 0.0, 0.625, 0.625, 0.625, 0.6091, 0.0, 0.0, 0.0, 0.0, 0.0, 0.0, 0.0, 0.0, 0.0, 0.0, 0.0, 0.0, 0.0, 0.0, 0.0, 0.0, 0.0, 0.0, 0.0, 0.0, 0.0, 0.0, 0.0, 0.0, 0.625, 0.6091, 0.875, 0.6091, 0.875, 0.625, 0.625, 0.625, 0.875, 0.625, 0.0, 0.0, 0.0, 0.0, 0.625, 0.625, 0.0, 0.0, 0.0, 0.0, 0.875, 0.6091, 0.625, 0.6091, 0.0, 0.0, 0.0, 0.0, 0.0, 0.0, 0.0, 0.0, 0.0, 0.0, 0.0, 0.0, 0.0, 0.0, 0.0, 0.0, 0.625, 0.625, 0.625, 0.6091, 0.0, 0.0, 0.0, 0.0, 0.0, 0.0, 0.0, 0.0, 0.0, 0.0, 0.0, 0.0, 0.0, 0.0, 0.0, 0.0, 0.625, 0.6091, 0.875, 0.6091, 0.875, 0.625, 0.625, 0.625, 0.0, 0.0, 0.0, 0.0, 0.0, 0.0, 0.0, 0.0, 0.875, 0.625, 0.0, 0.0, 0.0, 0.0, 0.625, 0.625, 0.0, 0.0, 0.0, 0.0, 0.875, 0.6091, 0.625, 0.6091, 0.0, 0.0, 0.0, 0.0, 0.0, 0.0, 0.0, 0.0, 0.0, 0.0, 0.0, 0.0, 0.0, 0.0, 0.0, 0.0, 0.625, 0.625, 0.625, 0.6091, 0.0, 0.0, 0.0, 0.0, 0.0, 0.0, 0.0, 0.0, 0.0, 0.0, 0.0, 0.0, 0.0, 0.0, 0.0, 0.0, 0.0, 0.0, 0.0, 0.0, 0.0, 0.0, 0.0, 0.0, 0.625, 0.6091, 0.875, 0.6091, 0.875, 0.625, 0.625, 0.625, 0.875, 0.625, 0.0, 0.0, 0.0, 0.0, 0.625, 0.625, 0.0, 0.0, 0.0, 0.0, 0.875, 0.6091, 0.625, 0.6091, 0.0, 0.0, 0.0, 0.0, 0.0, 0.0, 0.0, 0.0, 0.625, 0.6091, 0.875, 0.6091, 0.875, 0.625, 0.625, 0.625, 0.0, 0.0, 0.0, 0.0, 0.0, 0.0, 0.0, 0.0, 0.875, 0.625, 0.0, 0.0, 0.0, 0.0, 0.625, 0.625, 0.0, 0.0, 0.0, 0.0, 0.875, 0.6091, 0.625, 0.6091, 0.0, 0.0, 0.0, 0.0, 0.0, 0.0, 0.0, 0.0, 0.0, 0.0, 0.0, 0.0, 0.0, 0.0, 0.0, 0.0, 0.625, 0.625, 0.625, 0.6091, 0.0, 0.0, 0.0, 0.0, 0.0, 0.0, 0.0, 0.0, 0.0, 0.0, 0.0, 0.0, 0.0, 0.0, 0.0, 0.0, 0.0, 0.0, 0.0, 0.0, 0.0, 0.0, 0.0, 0.0, 0.625, 0.6091, 0.875, 0.6091, 0.875, 0.625, 0.625, 0.625, 0.875, 0.625, 0.0, 0.0, 0.0, 0.0, 0.625, 0.625, 0.0, 0.0, 0.0, 0.0, 0.875, 0.6091, 0.625, 0.6091, 0.0, 0.0, 0.0, 0.0, 0.0, 0.0, 0.0, 0.0, 0.0, 0.0, 0.0, 0.0, 0.0, 0.0, 0.0, 0.0, 0.625, 0.625, 0.625, 0.6091, 0.0, 0.0, 0.0, 0.0, 0.0, 0.0, 0.0, 0.0, 0.0, 0.0, 0.0, 0.0, 0.0, 0.0, 0.0, 0.0, 0.625, 0.6091, 0.875, 0.6091, 0.875, 0.625, 0.625, 0.625, 0.0, 0.0, 0.0, 0.0, 0.0, 0.0, 0.0, 0.0, 0.875, 0.625, 0.0, 0.0, 0.0, 0.0, 0.625, 0.625, 0.0, 0.0, 0.0, 0.0, 0.875, 0.6091, 0.625, 0.6091, 0.0, 0.0, 0.0, 0.0, 0.0, 0.0, 0.0, 0.0, 0.0, 0.0, 0.0, 0.0, 0.0, 0.0, 0.0, 0.0, 0.625, 0.625, 0.625, 0.6091, 0.0, 0.0, 0.0, 0.0, 0.0, 0.0, 0.0, 0.0, 0.0, 0.0, 0.0, 0.0, 0.0, 0.0, 0.0, 0.0, 0.0, 0.0, 0.0, 0.0, 0.0, 0.0, 0.0, 0.0, 0.625, 0.6091, 0.875, 0.6091, 0.875, 0.625, 0.625, 0.625, 0.875, 0.625, 0.0, 0.0, 0.0, 0.0, 0.625, 0.625, 0.0, 0.0, 0.0, 0.0, 0.875, 0.6091, 0.625, 0.6091, 0.0, 0.0, 0.0, 0.0, 0.0, 0.0, 0.0, 0.0, 0.0, 0.0, 0.0, 0.0, 0.0, 0.0, 0.0, 0.0, 0.625, 0.625, 0.625, 0.6091, 0.0, 0.0, 0.0, 0.0, 0.0, 0.0, 0.0, 0.0, 0.0, 0.0, 0.0, 0.0, 0.0, 0.0, 0.0, 0.0, 0.625, 0.6091, 0.875, 0.6091, 0.875, 0.625, 0.625, 0.625, 0.0, 0.0, 0.0, 0.0, 0.0, 0.0, 0.0, 0.0, 0.875, 0.625, 0.0, 0.0, 0.0, 0.0, 0.625, 0.625, 0.0, 0.0, 0.0, 0.0, 0.875, 0.6091, 0.625, 0.6091, 0.0, 0.0, 0.0, 0.0, 0.0, 0.0, 0.0, 0.0, 0.0, 0.0, 0.0, 0.0, 0.0, 0.0, 0.0, 0.0, 0.625, 0.625, 0.625, 0.6091, 0.0, 0.0, 0.0, 0.0, 0.0, 0.0, 0.0, 0.0, 0.0, 0.0, 0.0, 0.0, 0.0, 0.0, 0.0, 0.0, 0.0, 0.0, 0.0, 0.0, 0.0, 0.0, 0.0, 0.0, 0.625, 0.6091, 0.875, 0.6091, 0.875, 0.625, 0.625, 0.625, 0.875, 0.625, 0.0, 0.0, 0.0, 0.0, 0.625, 0.625, 0.0, 0.0, 0.0, 0.0, 0.875, 0.6091, 0.625, 0.6091, 0.0, 0.0, 0.0, 0.0, 0.0, 0.0, 0.0, 0.0, 0.0, 0.0, 0.0, 0.0, 0.0, 0.0, 0.0, 0.0, 0.625, 0.625, 0.625, 0.6091, 0.0, 0.0, 0.0, 0.0, 0.0, 0.0, 0.0, 0.0, 0.0, 0.0, 0.0, 0.0, 0.0, 0.0, 0.0, 0.0, 0.625, 0.6091, 0.875, 0.6091, 0.875, 0.625, 0.625, 0.625, 0.0, 0.0, 0.0, 0.0, 0.0, 0.0, 0.0, 0.0, 0.875, 0.625, 0.0, 0.0, 0.0, 0.0, 0.625, 0.625, 0.0, 0.0, 0.0, 0.0, 0.875, 0.6091, 0.625, 0.6091, 0.0, 0.0, 0.0, 0.0, 0.0, 0.0, 0.0, 0.0, 0.0, 0.0, 0.0, 0.0, 0.0, 0.0, 0.0, 0.0, 0.625, 0.625, 0.625, 0.6091, 0.0, 0.0, 0.0, 0.0, 0.0, 0.0, 0.0, 0.0, 0.0, 0.0, 0.0, 0.0, 0.0, 0.0, 0.0, 0.0, 0.0, 0.0, 0.0, 0.0, 0.0, 0.0, 0.0, 0.0, 0.625, 0.6091, 0.875, 0.6091, 0.875, 0.625, 0.625, 0.625, 0.875, 0.625, 0.0, 0.0, 0.0, 0.0, 0.625, 0.625, 0.0, 0.0, 0.0, 0.0, 0.875, 0.6091, 0.625, 0.6091, 0.0, 0.0, 0.0, 0.0, 0.0, 0.0, 0.0, 0.0, 0.0, 0.0, 0.0, 0.0, 0.0, 0.0, 0.0, 0.0, 0.625, 0.625, 0.625, 0.6091, 0.0, 0.0, 0.0, 0.0, 0.0, 0.0, 0.0, 0.0, 0.0, 0.0, 0.0, 0.0, 0.0, 0.0, 0.0, 0.0, 0.0, 0.0, 0.0, 0.0, 0.0, 0.0, 0.0, 0.0, 0.0, 0.0, 0.0, 0.0, 0.0, 0.0, 0.0, 0.0, 0.0, 0.0, 0.0, 0.0, 0.0, 0.0, 0.0, 0.0, 0.0, 0.0, 0.0, 0.0, 0.0, 0.0, 0.0, 0.0, 0.625, 0.6091, 0.875, 0.6091, 0.875, 0.625, 0.625, 0.625, 0.875, 0.625, 0.0, 0.0, 0.0, 0.0, 0.625, 0.625, 0.0, 0.0, 0.0, 0.0, 0.875, 0.6091, 0.625, 0.6091, 0.0, 0.0, 0.0, 0.0, 0.0, 0.0, 0.0, 0.0, 0.0, 0.0, 0.0, 0.0, 0.0, 0.0, 0.0, 0.0, 0.625, 0.625, 0.625, 0.6091, 0.0, 0.0, 0.0, 0.0, 0.0, 0.0, 0.0, 0.0, 0.0, 0.0, 0.0, 0.0, 0.0, 0.0, 0.0, 0.0, 0.625, 0.6091, 0.875, 0.6091, 0.875, 0.625, 0.625, 0.625, 0.0, 0.0, 0.0, 0.0, 0.0, 0.0, 0.0, 0.0, 0.875, 0.625, 0.0, 0.0, 0.0, 0.0, 0.625, 0.625, 0.0, 0.0, 0.0, 0.0, 0.875, 0.6091, 0.625, 0.6091, 0.0, 0.0, 0.0, 0.0, 0.0, 0.0, 0.0, 0.0, 0.0, 0.0, 0.0, 0.0, 0.0, 0.0, 0.0, 0.0, 0.625, 0.625, 0.625, 0.6091, 0.0, 0.0, 0.0, 0.0, 0.0, 0.0, 0.0, 0.0, 0.0, 0.0, 0.0, 0.0, 0.0, 0.0, 0.0, 0.0, 0.0, 0.0, 0.0, 0.0, 0.0, 0.0, 0.0, 0.0, 0.625, 0.6091, 0.875, 0.6091, 0.875, 0.625, 0.625, 0.625, 0.875, 0.625, 0.0, 0.0, 0.0, 0.0, 0.625, 0.625, 0.0, 0.0, 0.0, 0.0, 0.875, 0.6091, 0.625, 0.6091, 0.0, 0.0, 0.0, 0.0, 0.0, 0.0, 0.0, 0.0, 0.0, 0.0, 0.0, 0.0, 0.0, 0.0, 0.0, 0.0, 0.625, 0.625, 0.625, 0.6091, 0.0, 0.0, 0.0, 0.0, 0.0, 0.0, 0.0, 0.0])
me_cube.materials.append(mat_material)
me_cube.materials.append(mat_material_001)
me_cube.materials.append(mat_material_002)
me_cube.use_remesh_preserve_volume = False
me_cube.use_remesh_preserve_attributes = False
me_cube.use_mirror_vertex_groups = False
me_cube.update()
arm_armature_001 = bpy.data.armatures.new('Armature.001')  # bones are not reproduced

# ---- objects
ob_cube = bpy.data.objects.new('Cube', me_cube)
ob_light = bpy.data.objects.new('Light', light_light)
ob_camera = bpy.data.objects.new('Camera', cam_camera)
ob_armature = bpy.data.objects.new('Armature', arm_armature_001)

# ---- transforms, parenting, visibility, modifiers, constraints
ob_cube.parent = ob_armature
ob_cube.matrix_parent_inverse = Matrix(((1.0, -0.0, 0.0, -0.01707), (-0.0, 1.0, -0.0, -7.0), (0.0, -0.0, 1.0, -6.0), (-0.0, 0.0, -0.0, 1.0)))
ob_cube.location = (0.0, 0.0, 0.0)
ob_cube.scale = (1.0, 1.0, 0.06442)
ob_cube.lock_rotations_4d = False
ob_cube.empty_display_type = 'ARROWS'
ob_cube.lineart.crease_threshold = 0.0
_vg = ob_cube.vertex_groups.new(name='Bone')
_vg = ob_cube.vertex_groups.new(name='Bone.002')
_vg = ob_cube.vertex_groups.new(name='Bone.003')
_vg = ob_cube.vertex_groups.new(name='Bone.004')
_vg = ob_cube.vertex_groups.new(name='Bone.005')
_vg = ob_cube.vertex_groups.new(name='Bone.006')
_vg = ob_cube.vertex_groups.new(name='Bone.007')
_vg = ob_cube.vertex_groups.new(name='Bone.008')
_vg = ob_cube.vertex_groups.new(name='Bone.009')
_vg = ob_cube.vertex_groups.new(name='Bone.010')
_vg = ob_cube.vertex_groups.new(name='Bone.011')
_vg = ob_cube.vertex_groups.new(name='Bone.012')
_vg = ob_cube.vertex_groups.new(name='Bone.013')
_vg = ob_cube.vertex_groups.new(name='Bone.014')
_vg = ob_cube.vertex_groups.new(name='Bone.015')
_vg = ob_cube.vertex_groups.new(name='Bone.016')
_vg = ob_cube.vertex_groups.new(name='Bone.017')
_vg = ob_cube.vertex_groups.new(name='Bone.018')
_vg = ob_cube.vertex_groups.new(name='Bone.019')
_vg = ob_cube.vertex_groups.new(name='Bone.020')
_vg = ob_cube.vertex_groups.new(name='Bone.021')
_vg = ob_cube.vertex_groups.new(name='Bone.022')
_vg = ob_cube.vertex_groups.new(name='Bone.023')
_vg = ob_cube.vertex_groups.new(name='Bone.024')
ob_light.location = (0.7914, -4.518, 7.693)
ob_light.rotation_euler = (0.6503, 0.05522, 1.866)
ob_light.scale = (0.1908, 0.1908, 0.1908)
ob_light.lock_rotations_4d = False
ob_light.empty_display_type = 'ARROWS'
ob_light.color = (0.0, 0.0, 0.0, 0.0)
ob_light.lineart.crease_threshold = 0.0
ob_camera.location = (9.022, -10.57, 11.54)
ob_camera.rotation_euler = (1.071, 0.0, 0.8149)
ob_camera.scale = (0.1908, 0.1908, 0.1908)
ob_camera.lock_rotations_4d = False
ob_camera.empty_display_type = 'ARROWS'
ob_camera.color = (0.0, 0.0, 0.0, 0.0)
ob_camera.display_type = 'WIRE'
ob_camera.lineart.crease_threshold = 0.0
ob_armature.location = (0.01707, -5.91, 5.307)
ob_armature.scale = (0.07529, 0.07529, 0.07529)
ob_armature.show_in_front = True
ob_armature.lineart.crease_threshold = 0.0

# ---- collection membership
col_collection.objects.link(ob_cube)
col_collection.objects.link(ob_light)
col_collection.objects.link(ob_camera)
col_collection.objects.link(ob_armature)

# ---- scene / render settings (as saved in the file)
scene.camera = ob_camera
scene.frame_start = 1; scene.frame_end = 250; scene.frame_set(1)
scene.render.engine = 'BLENDER_EEVEE_NEXT'
scene.cycles.use_denoising = False
scene.cycles.samples = 128
scene.cycles.sampling_pattern = 'TABULATED_SOBOL'
scene.cycles.use_adaptive_sampling = False
scene.cycles.use_light_tree = False
scene.view_settings.view_transform = 'Filmic'
bpy.context.view_layer.update()
